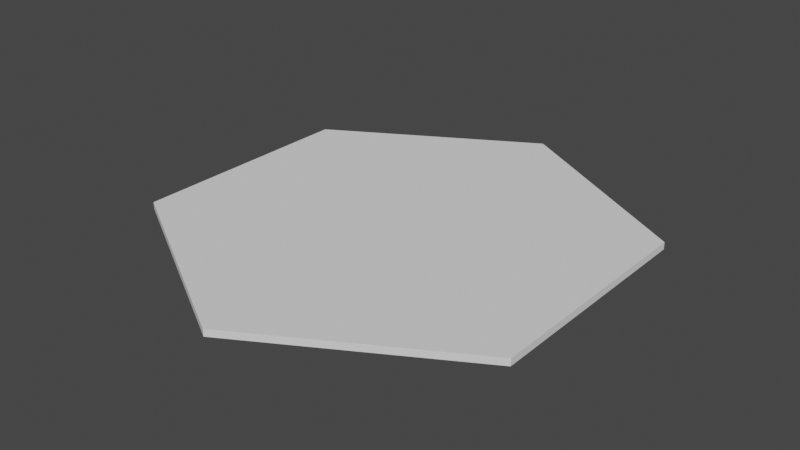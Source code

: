 # Source: grass.blend  (saved by Blender 3.4.6; exported with 4.5.12 LTS)
import bpy
from mathutils import Matrix  # noqa: F401  (used for matrix-valued properties, if any)

bpy.ops.wm.read_factory_settings(use_empty=True)
scene = bpy.context.scene
scene.name = 'Scene'

# ---- collections
col_collection_1 = bpy.data.collections.new('Collection 1'); scene.collection.children.link(col_collection_1)

# ---- world
world_world = bpy.data.worlds.new('World'); scene.world = world_world
world_world.use_nodes = True; world_world.node_tree.nodes.clear()
_N = world_world.node_tree.nodes; _L = world_world.node_tree.links
n0 = _N.new('ShaderNodeOutputWorld'); n0.name = 'World Output'; n0.location = (300, 300)
n1 = _N.new('ShaderNodeBackground'); n1.name = 'Background'; n1.location = (10, 300)
n1.inputs[0].default_value = (0.05088, 0.05088, 0.05088, 1.0)
_L.new(n1.outputs[0], n0.inputs[0])
n0.is_active_output = True
world_world.color = (0.05088, 0.05088, 0.05088)
world_world.use_sun_shadow = False
world_world.sun_shadow_jitter_overblur = 0.0

# ---- meshes
me_cylinder_003 = bpy.data.meshes.new('Cylinder.003')
me_cylinder_003.from_pydata([(0.0, 1.0, -0.005), (0.0, 1.0, 0.005), (0.866, 0.5, -0.005), (0.866, 0.5, 0.005), (0.866, -0.5, -0.005), (0.866, -0.5, 0.005), (0.0, -1.0, -0.005), (0.0, -1.0, 0.005), (-0.866, -0.5, -0.005), (-0.866, -0.5, 0.005), (-0.866, 0.5, -0.005), (-0.866, 0.5, 0.005)], [], [(0, 1, 3, 2), (2, 3, 5, 4), (4, 5, 7, 6), (6, 7, 9, 8), (3, 1, 11, 9, 7, 5), (8, 9, 11, 10), (10, 11, 1, 0), (0, 2, 4, 6, 8, 10)])
_ca = me_cylinder_003.color_attributes.new('Col', 'BYTE_COLOR', 'CORNER')
_ca.data.foreach_set('color', [0.04971, 0.9216, 0.04092, 1.0, 0.04971, 0.9216, 0.04092, 1.0, 0.04374, 0.8879, 0.03689, 1.0, 0.04374, 0.8796, 0.0356, 1.0, 0.04374, 0.8796, 0.0356, 1.0, 0.04374, 0.8879, 0.03689, 1.0, 0.04231, 0.8228, 0.03434, 1.0, 0.04092, 0.8148, 0.0331, 1.0, 0.04092, 0.8148, 0.0331, 1.0, 0.04231, 0.8228, 0.03434, 1.0, 0.04231, 0.855, 0.03434, 1.0, 0.04092, 0.8469, 0.0331, 1.0, 0.04092, 0.8469, 0.0331, 1.0, 0.04231, 0.855, 0.03434, 1.0, 0.04971, 0.9216, 0.04092, 1.0, 0.04971, 0.9216, 0.04092, 1.0, 0.04374, 0.8879, 0.03689, 1.0, 0.04971, 0.9216, 0.04092, 1.0, 0.04971, 0.9216, 0.04092, 1.0, 0.04971, 0.9216, 0.04092, 1.0, 0.04231, 0.855, 0.03434, 1.0, 0.04231, 0.8228, 0.03434, 1.0, 0.04971, 0.9216, 0.04092, 1.0, 0.04971, 0.9216, 0.04092, 1.0, 0.04971, 0.9216, 0.04092, 1.0, 0.04971, 0.9216, 0.04092, 1.0, 0.04971, 0.9216, 0.04092, 1.0, 0.04971, 0.9216, 0.04092, 1.0, 0.04971, 0.9216, 0.04092, 1.0, 0.04971, 0.9216, 0.04092, 1.0, 0.04971, 0.9216, 0.04092, 1.0, 0.04374, 0.8796, 0.0356, 1.0, 0.04092, 0.8148, 0.0331, 1.0, 0.04092, 0.8469, 0.0331, 1.0, 0.04971, 0.9216, 0.04092, 1.0, 0.04971, 0.9216, 0.04092, 1.0])
me_cylinder_003.update()

# ---- objects
ob_0_base = bpy.data.objects.new('0-base', me_cylinder_003)

# ---- transforms, parenting, visibility, modifiers, constraints
ob_0_base.location = (0.0, 0.0, 0.015)
ob_0_base.scale = (1.0, 1.0, 3.0)
_m = ob_0_base.modifiers.new('Triangulate', 'TRIANGULATE')

# ---- collection membership
col_collection_1.objects.link(ob_0_base)

# ---- scene / render settings (as saved in the file)
scene.frame_start = 1; scene.frame_end = 250; scene.frame_set(0)
scene.render.engine = 'BLENDER_EEVEE_NEXT'
scene.cycles.sampling_pattern = 'TABULATED_SOBOL'
scene.cycles.use_light_tree = False
scene.view_settings.view_transform = 'Filmic'
bpy.context.view_layer.update()

# ---- added for rendering (the .blend has no active camera and no usable light): camera, sun
cam_auto = bpy.data.cameras.new('AutoCamera')
cam_auto.lens = 50.0
cam_auto.sensor_width = 36.0
cam_auto.clip_end = 1000.0
ob_auto_camera = bpy.data.objects.new('AutoCamera', cam_auto)
scene.collection.objects.link(ob_auto_camera)
ob_auto_camera.location = (2.44807, -2.93769, 1.97346)
ob_auto_camera.rotation_euler = (1.09748, -7.21219e-08, 0.694738)
scene.camera = ob_auto_camera
light_auto_sun = bpy.data.lights.new('AutoSun', 'SUN')
light_auto_sun.energy = 3.0
light_auto_sun.angle = 0.0523599
ob_auto_sun = bpy.data.objects.new('AutoSun', light_auto_sun)
scene.collection.objects.link(ob_auto_sun)
ob_auto_sun.rotation_euler = (0.872665, 0.174533, 0.523599)
bpy.context.view_layer.update()
